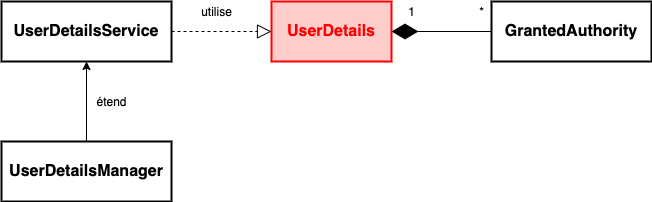

The diagram above was exported from draw.io. Its source (the exported page's mxGraphModel, read from the mxfile embedded in the PNG):
<mxGraphModel dx="1426" dy="737" grid="1" gridSize="10" guides="1" tooltips="1" connect="1" arrows="1" fold="1" page="1" pageScale="1" pageWidth="827" pageHeight="1169" math="0" shadow="0">
  <root>
    <mxCell id="0" />
    <mxCell id="1" parent="0" />
    <mxCell id="x-5gaxfVzC_2txphm3M0-1" value="&lt;b&gt;&lt;font style=&quot;font-size: 16px&quot;&gt;UserDetailsService&lt;/font&gt;&lt;/b&gt;" style="rounded=0;whiteSpace=wrap;html=1;strokeWidth=2;" parent="1" vertex="1">
      <mxGeometry x="40" y="40" width="170" height="60" as="geometry" />
    </mxCell>
    <mxCell id="x-5gaxfVzC_2txphm3M0-2" value="&lt;b&gt;&lt;font style=&quot;font-size: 16px&quot; color=&quot;#ff0000&quot;&gt;UserDetails&lt;/font&gt;&lt;/b&gt;" style="rounded=0;whiteSpace=wrap;html=1;strokeWidth=2;strokeColor=#FF0000;fillColor=#FFCCCC;" parent="1" vertex="1">
      <mxGeometry x="310" y="40" width="120" height="60" as="geometry" />
    </mxCell>
    <mxCell id="x-5gaxfVzC_2txphm3M0-3" value="&lt;b&gt;&lt;font style=&quot;font-size: 16px&quot;&gt;GrantedAuthority&lt;/font&gt;&lt;/b&gt;" style="rounded=0;whiteSpace=wrap;html=1;strokeWidth=2;" parent="1" vertex="1">
      <mxGeometry x="530" y="40" width="160" height="60" as="geometry" />
    </mxCell>
    <mxCell id="x-5gaxfVzC_2txphm3M0-4" value="&lt;font style=&quot;font-size: 16px&quot;&gt;&lt;b&gt;UserDetailsManager&lt;/b&gt;&lt;/font&gt;" style="rounded=0;whiteSpace=wrap;html=1;strokeWidth=2;" parent="1" vertex="1">
      <mxGeometry x="40" y="180" width="170" height="60" as="geometry" />
    </mxCell>
    <mxCell id="x-5gaxfVzC_2txphm3M0-5" value="" style="endArrow=classic;html=1;exitX=0.5;exitY=0;exitDx=0;exitDy=0;entryX=0.5;entryY=1;entryDx=0;entryDy=0;" parent="1" source="x-5gaxfVzC_2txphm3M0-4" target="x-5gaxfVzC_2txphm3M0-1" edge="1">
      <mxGeometry width="50" height="50" relative="1" as="geometry">
        <mxPoint x="140" y="170" as="sourcePoint" />
        <mxPoint x="190" y="120" as="targetPoint" />
      </mxGeometry>
    </mxCell>
    <mxCell id="x-5gaxfVzC_2txphm3M0-6" value="" style="endArrow=block;dashed=1;endFill=0;endSize=12;html=1;exitX=1;exitY=0.5;exitDx=0;exitDy=0;entryX=0;entryY=0.5;entryDx=0;entryDy=0;" parent="1" source="x-5gaxfVzC_2txphm3M0-1" target="x-5gaxfVzC_2txphm3M0-2" edge="1">
      <mxGeometry width="160" relative="1" as="geometry">
        <mxPoint x="220" y="69.5" as="sourcePoint" />
        <mxPoint x="300" y="70" as="targetPoint" />
      </mxGeometry>
    </mxCell>
    <mxCell id="x-5gaxfVzC_2txphm3M0-7" value="" style="endArrow=diamondThin;endFill=1;endSize=24;html=1;entryX=1;entryY=0.5;entryDx=0;entryDy=0;exitX=0;exitY=0.5;exitDx=0;exitDy=0;" parent="1" source="x-5gaxfVzC_2txphm3M0-3" target="x-5gaxfVzC_2txphm3M0-2" edge="1">
      <mxGeometry width="160" relative="1" as="geometry">
        <mxPoint x="520" y="69.5" as="sourcePoint" />
        <mxPoint x="450" y="69.5" as="targetPoint" />
      </mxGeometry>
    </mxCell>
    <mxCell id="x-5gaxfVzC_2txphm3M0-8" value="utilise" style="text;html=1;align=center;verticalAlign=middle;resizable=0;points=[];autosize=1;strokeColor=none;" parent="1" vertex="1">
      <mxGeometry x="230" y="40" width="50" height="20" as="geometry" />
    </mxCell>
    <mxCell id="x-5gaxfVzC_2txphm3M0-9" value="&lt;font style=&quot;font-size: 12px&quot;&gt;1&lt;/font&gt;" style="text;html=1;align=center;verticalAlign=middle;resizable=0;points=[];autosize=1;strokeColor=none;" parent="1" vertex="1">
      <mxGeometry x="440" y="40" width="20" height="20" as="geometry" />
    </mxCell>
    <mxCell id="x-5gaxfVzC_2txphm3M0-10" value="&lt;font style=&quot;font-size: 12px&quot;&gt;*&lt;/font&gt;" style="text;html=1;align=center;verticalAlign=middle;resizable=0;points=[];autosize=1;strokeColor=none;" parent="1" vertex="1">
      <mxGeometry x="510" y="40" width="20" height="20" as="geometry" />
    </mxCell>
    <mxCell id="x-5gaxfVzC_2txphm3M0-11" value="étend" style="text;html=1;align=center;verticalAlign=middle;resizable=0;points=[];autosize=1;strokeColor=none;" parent="1" vertex="1">
      <mxGeometry x="125" y="130" width="50" height="20" as="geometry" />
    </mxCell>
  </root>
</mxGraphModel>